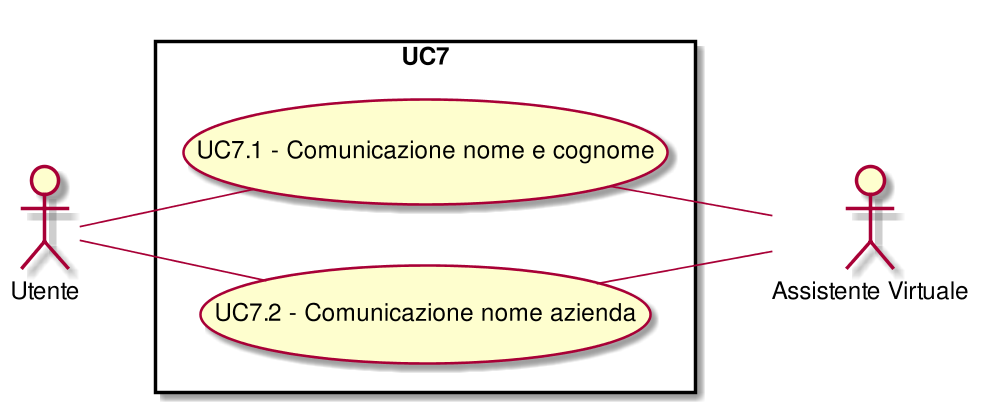

The diagram above was rendered by PlantUML. Its source (embedded in the PNG):
@startuml
scale 1000*1000
left to right direction
skinparam packageStyle rect
:Assistente Virtuale:
:Utente:
rectangle UC7{
( UC7.1 - Comunicazione nome e cognome ) as (UC7.1)
(UC7.1)--:Assistente Virtuale:
( UC7.1 - Comunicazione nome e cognome ) as (UC7.1)
:Utente:--(UC7.1)
( UC7.2 - Comunicazione nome azienda ) as (UC7.2)
(UC7.2)--:Assistente Virtuale:
( UC7.2 - Comunicazione nome azienda ) as (UC7.2)
:Utente:--(UC7.2)
}
@enduml